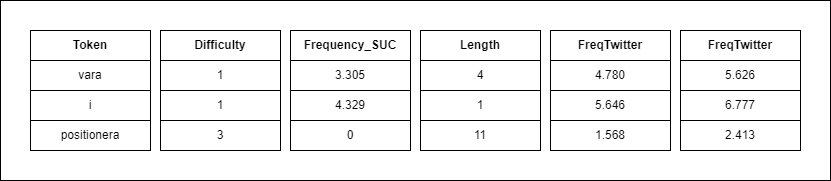

The diagram above was exported from draw.io. Its source (the exported page's mxGraphModel, read from the mxfile embedded in the PNG):
<mxGraphModel dx="1050" dy="573" grid="1" gridSize="10" guides="1" tooltips="1" connect="1" arrows="1" fold="1" page="1" pageScale="1" pageWidth="1169" pageHeight="827" math="0" shadow="0">
  <root>
    <mxCell id="0" />
    <mxCell id="1" parent="0" />
    <mxCell id="C03-_H9rbs5b6qNFLWjL-37" value="" style="rounded=0;whiteSpace=wrap;html=1;" vertex="1" parent="1">
      <mxGeometry x="260" y="150" width="830" height="180" as="geometry" />
    </mxCell>
    <mxCell id="C03-_H9rbs5b6qNFLWjL-1" value="&lt;b&gt;Token&lt;/b&gt;" style="rounded=0;whiteSpace=wrap;html=1;" vertex="1" parent="1">
      <mxGeometry x="290" y="180" width="120" height="30" as="geometry" />
    </mxCell>
    <mxCell id="C03-_H9rbs5b6qNFLWjL-2" value="&lt;b&gt;Difficulty&lt;/b&gt;" style="rounded=0;whiteSpace=wrap;html=1;" vertex="1" parent="1">
      <mxGeometry x="420" y="180" width="120" height="30" as="geometry" />
    </mxCell>
    <mxCell id="C03-_H9rbs5b6qNFLWjL-3" value="&lt;b&gt;Frequency_SUC&lt;/b&gt;" style="rounded=0;whiteSpace=wrap;html=1;" vertex="1" parent="1">
      <mxGeometry x="550" y="180" width="120" height="30" as="geometry" />
    </mxCell>
    <mxCell id="C03-_H9rbs5b6qNFLWjL-5" value="&lt;b&gt;FreqTwitter&lt;/b&gt;" style="rounded=0;whiteSpace=wrap;html=1;" vertex="1" parent="1">
      <mxGeometry x="940" y="180" width="120" height="30" as="geometry" />
    </mxCell>
    <mxCell id="C03-_H9rbs5b6qNFLWjL-6" value="&lt;b&gt;Length&lt;/b&gt;" style="rounded=0;whiteSpace=wrap;html=1;" vertex="1" parent="1">
      <mxGeometry x="680" y="180" width="120" height="30" as="geometry" />
    </mxCell>
    <mxCell id="C03-_H9rbs5b6qNFLWjL-9" value="vara" style="rounded=0;whiteSpace=wrap;html=1;" vertex="1" parent="1">
      <mxGeometry x="290" y="210" width="120" height="30" as="geometry" />
    </mxCell>
    <mxCell id="C03-_H9rbs5b6qNFLWjL-10" value="1" style="rounded=0;whiteSpace=wrap;html=1;" vertex="1" parent="1">
      <mxGeometry x="420" y="210" width="120" height="30" as="geometry" />
    </mxCell>
    <mxCell id="C03-_H9rbs5b6qNFLWjL-11" value="3.305" style="rounded=0;whiteSpace=wrap;html=1;" vertex="1" parent="1">
      <mxGeometry x="550" y="210" width="120" height="30" as="geometry" />
    </mxCell>
    <mxCell id="C03-_H9rbs5b6qNFLWjL-12" value="4" style="rounded=0;whiteSpace=wrap;html=1;" vertex="1" parent="1">
      <mxGeometry x="680" y="210" width="120" height="30" as="geometry" />
    </mxCell>
    <mxCell id="C03-_H9rbs5b6qNFLWjL-14" value="5.626" style="rounded=0;whiteSpace=wrap;html=1;" vertex="1" parent="1">
      <mxGeometry x="940" y="210" width="120" height="30" as="geometry" />
    </mxCell>
    <mxCell id="C03-_H9rbs5b6qNFLWjL-15" value="i" style="rounded=0;whiteSpace=wrap;html=1;" vertex="1" parent="1">
      <mxGeometry x="290" y="240" width="120" height="30" as="geometry" />
    </mxCell>
    <mxCell id="C03-_H9rbs5b6qNFLWjL-16" value="1" style="rounded=0;whiteSpace=wrap;html=1;" vertex="1" parent="1">
      <mxGeometry x="420" y="240" width="120" height="30" as="geometry" />
    </mxCell>
    <mxCell id="C03-_H9rbs5b6qNFLWjL-17" value="4.329" style="rounded=0;whiteSpace=wrap;html=1;" vertex="1" parent="1">
      <mxGeometry x="550" y="240" width="120" height="30" as="geometry" />
    </mxCell>
    <mxCell id="C03-_H9rbs5b6qNFLWjL-18" value="1" style="rounded=0;whiteSpace=wrap;html=1;" vertex="1" parent="1">
      <mxGeometry x="680" y="240" width="120" height="30" as="geometry" />
    </mxCell>
    <mxCell id="C03-_H9rbs5b6qNFLWjL-20" value="6.777" style="rounded=0;whiteSpace=wrap;html=1;" vertex="1" parent="1">
      <mxGeometry x="940" y="240" width="120" height="30" as="geometry" />
    </mxCell>
    <mxCell id="C03-_H9rbs5b6qNFLWjL-21" value="positionera" style="rounded=0;whiteSpace=wrap;html=1;" vertex="1" parent="1">
      <mxGeometry x="290" y="270" width="120" height="30" as="geometry" />
    </mxCell>
    <mxCell id="C03-_H9rbs5b6qNFLWjL-22" value="3" style="rounded=0;whiteSpace=wrap;html=1;" vertex="1" parent="1">
      <mxGeometry x="420" y="270" width="120" height="30" as="geometry" />
    </mxCell>
    <mxCell id="C03-_H9rbs5b6qNFLWjL-23" value="0" style="rounded=0;whiteSpace=wrap;html=1;" vertex="1" parent="1">
      <mxGeometry x="550" y="270" width="120" height="30" as="geometry" />
    </mxCell>
    <mxCell id="C03-_H9rbs5b6qNFLWjL-24" value="11" style="rounded=0;whiteSpace=wrap;html=1;" vertex="1" parent="1">
      <mxGeometry x="680" y="270" width="120" height="30" as="geometry" />
    </mxCell>
    <mxCell id="C03-_H9rbs5b6qNFLWjL-26" value="2.413" style="rounded=0;whiteSpace=wrap;html=1;" vertex="1" parent="1">
      <mxGeometry x="940" y="270" width="120" height="30" as="geometry" />
    </mxCell>
    <mxCell id="C03-_H9rbs5b6qNFLWjL-33" value="&lt;b&gt;FreqTwitter&lt;/b&gt;" style="rounded=0;whiteSpace=wrap;html=1;" vertex="1" parent="1">
      <mxGeometry x="810" y="180" width="120" height="30" as="geometry" />
    </mxCell>
    <mxCell id="C03-_H9rbs5b6qNFLWjL-34" value="4.780" style="rounded=0;whiteSpace=wrap;html=1;" vertex="1" parent="1">
      <mxGeometry x="810" y="210" width="120" height="30" as="geometry" />
    </mxCell>
    <mxCell id="C03-_H9rbs5b6qNFLWjL-35" value="5.646" style="rounded=0;whiteSpace=wrap;html=1;" vertex="1" parent="1">
      <mxGeometry x="810" y="240" width="120" height="30" as="geometry" />
    </mxCell>
    <mxCell id="C03-_H9rbs5b6qNFLWjL-36" value="1.568" style="rounded=0;whiteSpace=wrap;html=1;" vertex="1" parent="1">
      <mxGeometry x="810" y="270" width="120" height="30" as="geometry" />
    </mxCell>
  </root>
</mxGraphModel>